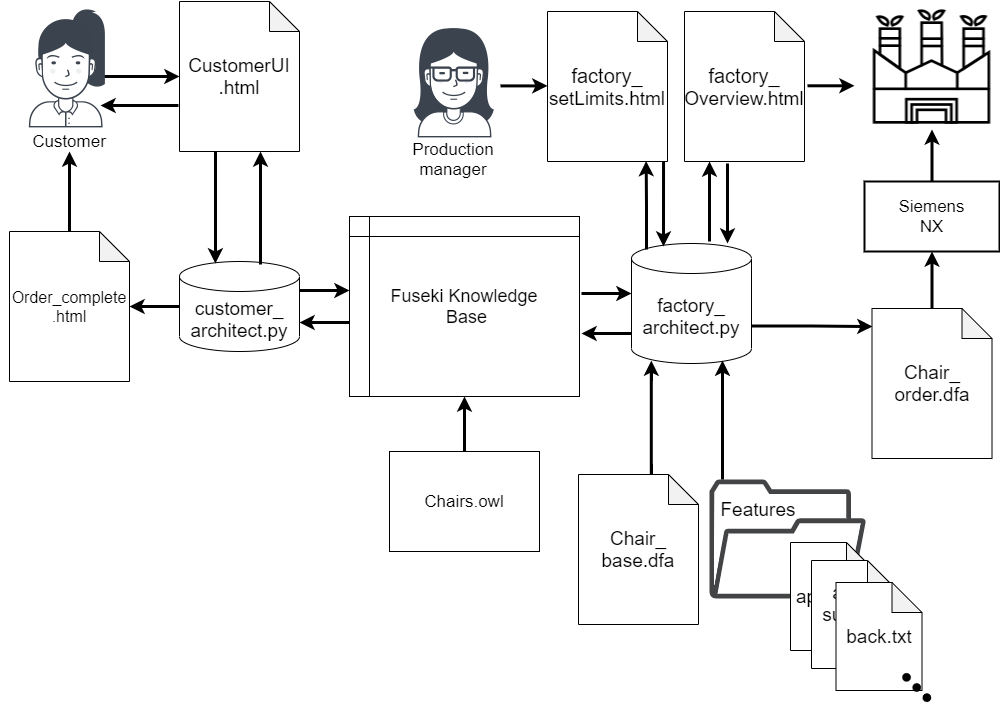

The diagram above was exported from draw.io. Its source (the exported page's mxGraphModel, read from the mxfile embedded in the PNG):
<mxGraphModel dx="2062" dy="1107" grid="0" gridSize="10" guides="1" tooltips="1" connect="1" arrows="1" fold="1" page="1" pageScale="1" pageWidth="1654" pageHeight="1169" math="0" shadow="0">
  <root>
    <mxCell id="0" />
    <mxCell id="1" parent="0" />
    <mxCell id="dq31oQS8yLl4QMNOKDvM-6" value="" style="edgeStyle=orthogonalEdgeStyle;rounded=0;orthogonalLoop=1;jettySize=auto;html=1;strokeWidth=3;" parent="1" target="dq31oQS8yLl4QMNOKDvM-5" edge="1">
      <mxGeometry relative="1" as="geometry">
        <mxPoint x="360" y="315" as="sourcePoint" />
      </mxGeometry>
    </mxCell>
    <mxCell id="dq31oQS8yLl4QMNOKDvM-4" value="&lt;font style=&quot;font-size: 17px;&quot;&gt;Customer&lt;/font&gt;" style="text;html=1;strokeColor=none;fillColor=#FFFFFF;align=center;verticalAlign=middle;whiteSpace=wrap;rounded=0;fontSize=17;" parent="1" vertex="1">
      <mxGeometry x="310" y="370" width="40" height="20" as="geometry" />
    </mxCell>
    <mxCell id="dq31oQS8yLl4QMNOKDvM-5" value="&lt;font style=&quot;font-size: 19px&quot;&gt;CustomerUI&lt;br&gt;.html&lt;/font&gt;" style="shape=note;whiteSpace=wrap;html=1;backgroundOutline=1;darkOpacity=0.05;fillColor=#FFFFFF;" parent="1" vertex="1">
      <mxGeometry x="440" y="240" width="120" height="150" as="geometry" />
    </mxCell>
    <mxCell id="dq31oQS8yLl4QMNOKDvM-11" value="" style="edgeStyle=orthogonalEdgeStyle;rounded=0;orthogonalLoop=1;jettySize=auto;html=1;strokeWidth=3;" parent="1" source="dq31oQS8yLl4QMNOKDvM-7" target="dq31oQS8yLl4QMNOKDvM-4" edge="1">
      <mxGeometry relative="1" as="geometry" />
    </mxCell>
    <mxCell id="dq31oQS8yLl4QMNOKDvM-7" value="&lt;font style=&quot;font-size: 16px&quot;&gt;Order_complete&lt;br&gt;.html&lt;/font&gt;" style="shape=note;whiteSpace=wrap;html=1;backgroundOutline=1;darkOpacity=0.05;fillColor=#FFFFFF;" parent="1" vertex="1">
      <mxGeometry x="270" y="470" width="120" height="150" as="geometry" />
    </mxCell>
    <mxCell id="dq31oQS8yLl4QMNOKDvM-10" value="" style="edgeStyle=orthogonalEdgeStyle;rounded=0;orthogonalLoop=1;jettySize=auto;html=1;strokeWidth=3;" parent="1" source="dq31oQS8yLl4QMNOKDvM-8" target="dq31oQS8yLl4QMNOKDvM-7" edge="1">
      <mxGeometry relative="1" as="geometry" />
    </mxCell>
    <mxCell id="dq31oQS8yLl4QMNOKDvM-8" value="&lt;font style=&quot;font-size: 19px&quot;&gt;customer_&lt;br&gt;architect.py&lt;/font&gt;" style="shape=cylinder3;whiteSpace=wrap;html=1;boundedLbl=1;backgroundOutline=1;size=15;fillColor=#FFFFFF;" parent="1" vertex="1">
      <mxGeometry x="440" y="500" width="120" height="90" as="geometry" />
    </mxCell>
    <mxCell id="dq31oQS8yLl4QMNOKDvM-12" value="&lt;font style=&quot;font-size: 18px&quot;&gt;Fuseki Knowledge&lt;br&gt;&amp;nbsp;Base&lt;/font&gt;" style="shape=internalStorage;whiteSpace=wrap;html=1;backgroundOutline=1;fillColor=#FFFFFF;" parent="1" vertex="1">
      <mxGeometry x="610" y="455" width="230" height="180" as="geometry" />
    </mxCell>
    <mxCell id="dq31oQS8yLl4QMNOKDvM-16" value="" style="edgeStyle=orthogonalEdgeStyle;rounded=0;orthogonalLoop=1;jettySize=auto;html=1;strokeWidth=3;" parent="1" source="dq31oQS8yLl4QMNOKDvM-15" target="dq31oQS8yLl4QMNOKDvM-12" edge="1">
      <mxGeometry relative="1" as="geometry" />
    </mxCell>
    <mxCell id="dq31oQS8yLl4QMNOKDvM-15" value="&lt;font style=&quot;font-size: 17px&quot;&gt;Chairs.owl&lt;/font&gt;" style="rounded=0;whiteSpace=wrap;html=1;fillColor=#FFFFFF;" parent="1" vertex="1">
      <mxGeometry x="650" y="690" width="150" height="100" as="geometry" />
    </mxCell>
    <mxCell id="UnAJTf_QQBqkf2gHbEPq-10" style="edgeStyle=orthogonalEdgeStyle;rounded=0;orthogonalLoop=1;jettySize=auto;html=1;exitX=1;exitY=0;exitDx=0;exitDy=82.5;exitPerimeter=0;entryX=0.004;entryY=0.12;entryDx=0;entryDy=0;entryPerimeter=0;strokeWidth=3;" parent="1" source="dq31oQS8yLl4QMNOKDvM-17" target="dq31oQS8yLl4QMNOKDvM-23" edge="1">
      <mxGeometry relative="1" as="geometry" />
    </mxCell>
    <mxCell id="dq31oQS8yLl4QMNOKDvM-17" value="&lt;span style=&quot;font-size: 19px&quot;&gt;factory_&lt;br&gt;&lt;/span&gt;&lt;font style=&quot;font-size: 19px&quot;&gt;architect.py&lt;/font&gt;" style="shape=cylinder3;whiteSpace=wrap;html=1;boundedLbl=1;backgroundOutline=1;size=15;fillColor=#FFFFFF;" parent="1" vertex="1">
      <mxGeometry x="892" y="482" width="120" height="120" as="geometry" />
    </mxCell>
    <mxCell id="dq31oQS8yLl4QMNOKDvM-18" value="" style="edgeStyle=orthogonalEdgeStyle;rounded=0;orthogonalLoop=1;jettySize=auto;html=1;strokeWidth=3;" parent="1" edge="1">
      <mxGeometry relative="1" as="geometry">
        <mxPoint x="842" y="532" as="sourcePoint" />
        <mxPoint x="892" y="532" as="targetPoint" />
      </mxGeometry>
    </mxCell>
    <mxCell id="dq31oQS8yLl4QMNOKDvM-19" value="" style="edgeStyle=orthogonalEdgeStyle;rounded=0;orthogonalLoop=1;jettySize=auto;html=1;strokeWidth=3;" parent="1" edge="1">
      <mxGeometry relative="1" as="geometry">
        <mxPoint x="892" y="572" as="sourcePoint" />
        <mxPoint x="842" y="572" as="targetPoint" />
      </mxGeometry>
    </mxCell>
    <mxCell id="dq31oQS8yLl4QMNOKDvM-20" value="&lt;font style=&quot;font-size: 20px&quot;&gt;factory_&lt;/font&gt;&lt;br&gt;&lt;font style=&quot;font-size: 19px&quot;&gt;Overview.html&lt;/font&gt;" style="shape=note;whiteSpace=wrap;html=1;backgroundOutline=1;darkOpacity=0.05;fillColor=#FFFFFF;" parent="1" vertex="1">
      <mxGeometry x="945" y="250" width="120" height="150" as="geometry" />
    </mxCell>
    <mxCell id="dq31oQS8yLl4QMNOKDvM-22" value="" style="edgeStyle=orthogonalEdgeStyle;rounded=0;orthogonalLoop=1;jettySize=auto;html=1;strokeWidth=3;entryX=0.165;entryY=0.976;entryDx=0;entryDy=0;entryPerimeter=0;" parent="1" source="dq31oQS8yLl4QMNOKDvM-21" target="dq31oQS8yLl4QMNOKDvM-17" edge="1">
      <mxGeometry relative="1" as="geometry">
        <mxPoint x="912" y="602" as="targetPoint" />
        <Array as="points">
          <mxPoint x="912" y="632" />
        </Array>
      </mxGeometry>
    </mxCell>
    <mxCell id="dq31oQS8yLl4QMNOKDvM-21" value="&lt;font style=&quot;font-size: 19px&quot;&gt;Chair_&lt;br&gt;base.dfa&lt;/font&gt;" style="shape=note;whiteSpace=wrap;html=1;backgroundOutline=1;darkOpacity=0.05;fillColor=#FFFFFF;" parent="1" vertex="1">
      <mxGeometry x="839" y="713" width="120" height="150" as="geometry" />
    </mxCell>
    <mxCell id="dq31oQS8yLl4QMNOKDvM-29" value="" style="edgeStyle=orthogonalEdgeStyle;rounded=0;orthogonalLoop=1;jettySize=auto;html=1;strokeWidth=3;" parent="1" source="dq31oQS8yLl4QMNOKDvM-23" target="dq31oQS8yLl4QMNOKDvM-27" edge="1">
      <mxGeometry relative="1" as="geometry" />
    </mxCell>
    <mxCell id="dq31oQS8yLl4QMNOKDvM-23" value="&lt;font style=&quot;font-size: 19px&quot;&gt;Chair_&lt;br&gt;order.dfa&lt;/font&gt;" style="shape=note;whiteSpace=wrap;html=1;backgroundOutline=1;darkOpacity=0.05;fillColor=#FFFFFF;" parent="1" vertex="1">
      <mxGeometry x="1132.5" y="547" width="120" height="150" as="geometry" />
    </mxCell>
    <mxCell id="dq31oQS8yLl4QMNOKDvM-30" value="" style="edgeStyle=orthogonalEdgeStyle;rounded=0;orthogonalLoop=1;jettySize=auto;html=1;strokeWidth=3;" parent="1" source="dq31oQS8yLl4QMNOKDvM-27" target="dq31oQS8yLl4QMNOKDvM-28" edge="1">
      <mxGeometry relative="1" as="geometry" />
    </mxCell>
    <mxCell id="dq31oQS8yLl4QMNOKDvM-27" value="&lt;font style=&quot;font-size: 17px&quot;&gt;Siemens&lt;br&gt;NX&lt;br&gt;&lt;/font&gt;" style="rounded=0;whiteSpace=wrap;html=1;fillColor=#FFFFFF;strokeWidth=2;" parent="1" vertex="1">
      <mxGeometry x="1125" y="420" width="135" height="70" as="geometry" />
    </mxCell>
    <mxCell id="dq31oQS8yLl4QMNOKDvM-28" value="" style="shape=image;html=1;verticalAlign=top;verticalLabelPosition=bottom;labelBackgroundColor=#ffffff;imageAspect=0;aspect=fixed;image=https://cdn2.iconfinder.com/data/icons/ecology-environment-outline/96/ecologi_outline-11-128.png;strokeWidth=2;fillColor=#FFFFFF;" parent="1" vertex="1">
      <mxGeometry x="1128.5" y="240" width="128" height="128" as="geometry" />
    </mxCell>
    <mxCell id="dq31oQS8yLl4QMNOKDvM-35" value="" style="edgeStyle=orthogonalEdgeStyle;rounded=0;orthogonalLoop=1;jettySize=auto;html=1;strokeWidth=3;" parent="1" edge="1">
      <mxGeometry relative="1" as="geometry">
        <mxPoint x="970" y="480" as="sourcePoint" />
        <mxPoint x="970" y="400" as="targetPoint" />
      </mxGeometry>
    </mxCell>
    <mxCell id="dq31oQS8yLl4QMNOKDvM-38" value="" style="edgeStyle=orthogonalEdgeStyle;rounded=0;orthogonalLoop=1;jettySize=auto;html=1;strokeWidth=3;" parent="1" edge="1">
      <mxGeometry relative="1" as="geometry">
        <mxPoint x="988" y="402" as="sourcePoint" />
        <mxPoint x="988" y="482" as="targetPoint" />
      </mxGeometry>
    </mxCell>
    <mxCell id="dq31oQS8yLl4QMNOKDvM-39" value="" style="pointerEvents=1;shadow=0;dashed=0;html=1;strokeColor=none;fillColor=#434445;aspect=fixed;labelPosition=center;verticalLabelPosition=bottom;verticalAlign=top;align=center;outlineConnect=0;shape=mxgraph.vvd.folder;" parent="1" vertex="1">
      <mxGeometry x="970" y="718" width="156.58" height="119" as="geometry" />
    </mxCell>
    <mxCell id="dq31oQS8yLl4QMNOKDvM-40" value="&lt;font style=&quot;font-size: 19px&quot;&gt;Features&lt;/font&gt;" style="text;html=1;strokeColor=none;fillColor=none;align=center;verticalAlign=middle;whiteSpace=wrap;rounded=0;" parent="1" vertex="1">
      <mxGeometry x="999" y="738" width="40" height="20" as="geometry" />
    </mxCell>
    <mxCell id="dq31oQS8yLl4QMNOKDvM-43" value="" style="edgeStyle=orthogonalEdgeStyle;rounded=0;orthogonalLoop=1;jettySize=auto;html=1;strokeWidth=3;entryX=0.165;entryY=0.976;entryDx=0;entryDy=0;entryPerimeter=0;" parent="1" edge="1">
      <mxGeometry relative="1" as="geometry">
        <mxPoint x="983" y="718" as="sourcePoint" />
        <mxPoint x="982.9999999999998" y="599.1199999999999" as="targetPoint" />
        <Array as="points">
          <mxPoint x="983.2" y="632" />
        </Array>
      </mxGeometry>
    </mxCell>
    <mxCell id="dq31oQS8yLl4QMNOKDvM-46" value="&lt;span style=&quot;font-size: 19px&quot;&gt;apron.txt&lt;/span&gt;" style="shape=note;whiteSpace=wrap;html=1;backgroundOutline=1;darkOpacity=0.05;fillColor=#FFFFFF;" parent="1" vertex="1">
      <mxGeometry x="1051" y="781" width="86" height="108" as="geometry" />
    </mxCell>
    <mxCell id="dq31oQS8yLl4QMNOKDvM-47" value="&lt;span style=&quot;font-size: 19px&quot;&gt;arm_&lt;br&gt;support&lt;br&gt;.txt&lt;/span&gt;" style="shape=note;whiteSpace=wrap;html=1;backgroundOutline=1;darkOpacity=0.05;fillColor=#FFFFFF;" parent="1" vertex="1">
      <mxGeometry x="1072" y="799" width="86" height="108" as="geometry" />
    </mxCell>
    <mxCell id="dq31oQS8yLl4QMNOKDvM-48" value="&lt;span style=&quot;font-size: 19px&quot;&gt;back.txt&lt;/span&gt;" style="shape=note;whiteSpace=wrap;html=1;backgroundOutline=1;darkOpacity=0.05;fillColor=#FFFFFF;" parent="1" vertex="1">
      <mxGeometry x="1096.5" y="821" width="86" height="108" as="geometry" />
    </mxCell>
    <mxCell id="dq31oQS8yLl4QMNOKDvM-49" value="" style="shape=image;html=1;verticalAlign=top;verticalLabelPosition=bottom;labelBackgroundColor=#ffffff;imageAspect=0;aspect=fixed;image=https://cdn1.iconfinder.com/data/icons/jumpicon-basic-ui-glyph-1/32/-_Dot-More-Vertical-Menu-128.png;strokeWidth=2;fillColor=#FFFFFF;rotation=135;" parent="1" vertex="1">
      <mxGeometry x="1153.5" y="903" width="46" height="46" as="geometry" />
    </mxCell>
    <mxCell id="dq31oQS8yLl4QMNOKDvM-50" value="" style="shape=image;html=1;verticalAlign=top;verticalLabelPosition=bottom;labelBackgroundColor=#ffffff;imageAspect=0;aspect=fixed;image=https://cdn3.iconfinder.com/data/icons/user-avatars-1/512/users-14-128.png;strokeWidth=2;fillColor=#FFFFFF;" parent="1" vertex="1">
      <mxGeometry x="650" y="250" width="128" height="128" as="geometry" />
    </mxCell>
    <mxCell id="dq31oQS8yLl4QMNOKDvM-51" value="" style="shape=image;html=1;verticalAlign=top;verticalLabelPosition=bottom;labelBackgroundColor=#ffffff;imageAspect=0;aspect=fixed;image=https://cdn3.iconfinder.com/data/icons/user-avatars-1/512/users-5-128.png;strokeWidth=2;fillColor=#FFFFFF;" parent="1" vertex="1">
      <mxGeometry x="262" y="240" width="128" height="128" as="geometry" />
    </mxCell>
    <mxCell id="dq31oQS8yLl4QMNOKDvM-54" value="" style="edgeStyle=orthogonalEdgeStyle;rounded=0;orthogonalLoop=1;jettySize=auto;html=1;strokeWidth=3;fontSize=17;" parent="1" edge="1">
      <mxGeometry relative="1" as="geometry">
        <mxPoint x="1068" y="324.29" as="sourcePoint" />
        <mxPoint x="1115" y="324.29" as="targetPoint" />
      </mxGeometry>
    </mxCell>
    <mxCell id="dq31oQS8yLl4QMNOKDvM-55" value="&lt;font style=&quot;font-size: 17px&quot;&gt;Production manager&lt;/font&gt;" style="text;html=1;strokeColor=none;fillColor=#FFFFFF;align=center;verticalAlign=middle;whiteSpace=wrap;rounded=0;fontSize=17;" parent="1" vertex="1">
      <mxGeometry x="694" y="388" width="40" height="20" as="geometry" />
    </mxCell>
    <mxCell id="dq31oQS8yLl4QMNOKDvM-58" value="" style="edgeStyle=orthogonalEdgeStyle;rounded=0;orthogonalLoop=1;jettySize=auto;html=1;strokeWidth=3;" parent="1" edge="1">
      <mxGeometry relative="1" as="geometry">
        <mxPoint x="439" y="344" as="sourcePoint" />
        <mxPoint x="361" y="344" as="targetPoint" />
      </mxGeometry>
    </mxCell>
    <mxCell id="dq31oQS8yLl4QMNOKDvM-59" value="" style="edgeStyle=orthogonalEdgeStyle;rounded=0;orthogonalLoop=1;jettySize=auto;html=1;strokeWidth=3;" parent="1" edge="1">
      <mxGeometry relative="1" as="geometry">
        <mxPoint x="521" y="503" as="sourcePoint" />
        <mxPoint x="521" y="390" as="targetPoint" />
      </mxGeometry>
    </mxCell>
    <mxCell id="dq31oQS8yLl4QMNOKDvM-60" value="" style="edgeStyle=orthogonalEdgeStyle;rounded=0;orthogonalLoop=1;jettySize=auto;html=1;strokeWidth=3;entryX=0.299;entryY=0.022;entryDx=0;entryDy=0;entryPerimeter=0;" parent="1" target="dq31oQS8yLl4QMNOKDvM-8" edge="1">
      <mxGeometry relative="1" as="geometry">
        <mxPoint x="476" y="402" as="sourcePoint" />
        <mxPoint x="477" y="470" as="targetPoint" />
        <Array as="points">
          <mxPoint x="476" y="390" />
        </Array>
      </mxGeometry>
    </mxCell>
    <mxCell id="UnAJTf_QQBqkf2gHbEPq-3" value="&lt;font style=&quot;font-size: 20px&quot;&gt;factory_&lt;/font&gt;&lt;br&gt;&lt;font style=&quot;font-size: 19px&quot;&gt;setLimits.html&lt;/font&gt;" style="shape=note;whiteSpace=wrap;html=1;backgroundOutline=1;darkOpacity=0.05;fillColor=#FFFFFF;" parent="1" vertex="1">
      <mxGeometry x="808" y="250" width="120" height="150" as="geometry" />
    </mxCell>
    <mxCell id="UnAJTf_QQBqkf2gHbEPq-6" value="" style="edgeStyle=orthogonalEdgeStyle;rounded=0;orthogonalLoop=1;jettySize=auto;html=1;strokeWidth=3;fontSize=17;" parent="1" edge="1">
      <mxGeometry relative="1" as="geometry">
        <mxPoint x="761" y="324.40999999999997" as="sourcePoint" />
        <mxPoint x="808" y="324.40999999999997" as="targetPoint" />
      </mxGeometry>
    </mxCell>
    <mxCell id="UnAJTf_QQBqkf2gHbEPq-8" value="" style="edgeStyle=orthogonalEdgeStyle;rounded=0;orthogonalLoop=1;jettySize=auto;html=1;strokeWidth=3;exitX=0.967;exitY=1;exitDx=0;exitDy=0;exitPerimeter=0;" parent="1" source="UnAJTf_QQBqkf2gHbEPq-3" edge="1">
      <mxGeometry relative="1" as="geometry">
        <mxPoint x="924" y="405" as="sourcePoint" />
        <mxPoint x="924" y="485" as="targetPoint" />
        <Array as="points" />
      </mxGeometry>
    </mxCell>
    <mxCell id="UnAJTf_QQBqkf2gHbEPq-9" value="" style="edgeStyle=orthogonalEdgeStyle;rounded=0;orthogonalLoop=1;jettySize=auto;html=1;strokeWidth=3;entryX=0.822;entryY=0.997;entryDx=0;entryDy=0;entryPerimeter=0;" parent="1" target="UnAJTf_QQBqkf2gHbEPq-3" edge="1">
      <mxGeometry relative="1" as="geometry">
        <mxPoint x="907" y="488" as="sourcePoint" />
        <mxPoint x="907" y="407.9999999999998" as="targetPoint" />
      </mxGeometry>
    </mxCell>
    <mxCell id="sVn6m-eMjvZ1NNJWZVMy-1" value="" style="edgeStyle=orthogonalEdgeStyle;rounded=0;orthogonalLoop=1;jettySize=auto;html=1;strokeWidth=3;" edge="1" parent="1">
      <mxGeometry relative="1" as="geometry">
        <mxPoint x="560" y="529" as="sourcePoint" />
        <mxPoint x="610" y="529" as="targetPoint" />
      </mxGeometry>
    </mxCell>
    <mxCell id="sVn6m-eMjvZ1NNJWZVMy-2" value="" style="edgeStyle=orthogonalEdgeStyle;rounded=0;orthogonalLoop=1;jettySize=auto;html=1;strokeWidth=3;" edge="1" parent="1">
      <mxGeometry relative="1" as="geometry">
        <mxPoint x="610" y="561" as="sourcePoint" />
        <mxPoint x="560" y="561" as="targetPoint" />
      </mxGeometry>
    </mxCell>
  </root>
</mxGraphModel>